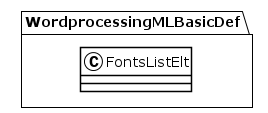

The diagram above was rendered by PlantUML. Its source (embedded in the PNG):
@startuml
!theme plain
package WordprocessingMLBasicDef {
class FontsListElt {
}
}
@enduml